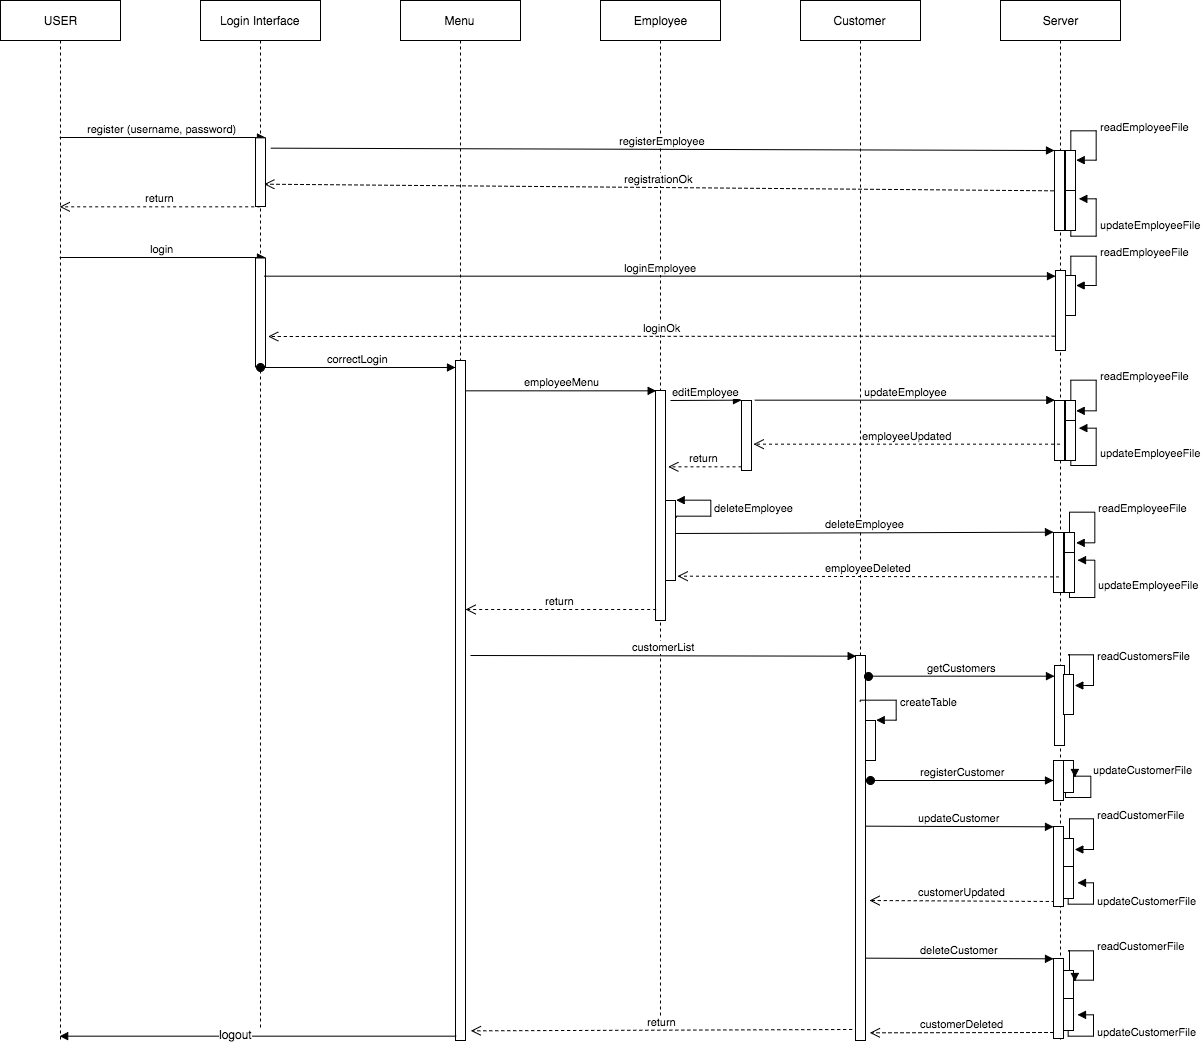

The diagram above was exported from draw.io. Its source (the exported page's mxGraphModel, read from the mxfile embedded in the PNG):
<mxGraphModel dx="1107" dy="739" grid="1" gridSize="10" guides="1" tooltips="1" connect="1" arrows="1" fold="1" page="1" pageScale="1" pageWidth="826" pageHeight="1169" background="#ffffff" math="0" shadow="0">
  <root>
    <mxCell id="0" />
    <mxCell id="1" parent="0" />
    <mxCell id="5" value="USER" style="shape=umlLifeline;perimeter=lifelinePerimeter;whiteSpace=wrap;html=1;container=1;collapsible=0;recursiveResize=0;outlineConnect=0;" vertex="1" parent="1">
      <mxGeometry x="80" y="80" width="120" height="1040" as="geometry" />
    </mxCell>
    <mxCell id="8" value="Menu" style="shape=umlLifeline;perimeter=lifelinePerimeter;whiteSpace=wrap;html=1;container=1;collapsible=0;recursiveResize=0;outlineConnect=0;" vertex="1" parent="1">
      <mxGeometry x="480" y="80" width="120" height="1040" as="geometry" />
    </mxCell>
    <mxCell id="31" value="" style="html=1;points=[];perimeter=orthogonalPerimeter;" vertex="1" parent="8">
      <mxGeometry x="55" y="360" width="10" height="680" as="geometry" />
    </mxCell>
    <mxCell id="17" value="register (username, password)" style="html=1;verticalAlign=bottom;endArrow=block;entryX=1;entryY=0;" edge="1" target="16" parent="1" source="5">
      <mxGeometry relative="1" as="geometry">
        <mxPoint x="405" y="180" as="sourcePoint" />
      </mxGeometry>
    </mxCell>
    <mxCell id="18" value="return" style="html=1;verticalAlign=bottom;endArrow=open;dashed=1;endSize=8;exitX=0.4;exitY=1;exitPerimeter=0;" edge="1" source="16" parent="1" target="5">
      <mxGeometry relative="1" as="geometry">
        <mxPoint x="405" y="237" as="targetPoint" />
      </mxGeometry>
    </mxCell>
    <mxCell id="20" value="login" style="html=1;verticalAlign=bottom;endArrow=block;entryX=1;entryY=0;" edge="1" target="19" parent="1" source="5">
      <mxGeometry relative="1" as="geometry">
        <mxPoint x="405" y="220" as="sourcePoint" />
        <Array as="points" />
      </mxGeometry>
    </mxCell>
    <mxCell id="29" value="Employee" style="shape=umlLifeline;perimeter=lifelinePerimeter;whiteSpace=wrap;html=1;container=1;collapsible=0;recursiveResize=0;outlineConnect=0;" vertex="1" parent="1">
      <mxGeometry x="680" y="80" width="120" height="1030" as="geometry" />
    </mxCell>
    <mxCell id="34" value="" style="html=1;points=[];perimeter=orthogonalPerimeter;" vertex="1" parent="29">
      <mxGeometry x="55" y="390" width="10" height="230" as="geometry" />
    </mxCell>
    <mxCell id="71" value="" style="html=1;points=[];perimeter=orthogonalPerimeter;" vertex="1" parent="29">
      <mxGeometry x="65" y="500" width="10" height="80" as="geometry" />
    </mxCell>
    <mxCell id="72" value="deleteEmployee" style="edgeStyle=orthogonalEdgeStyle;html=1;align=left;spacingLeft=2;endArrow=block;rounded=0;exitX=1.133;exitY=0.214;exitPerimeter=0;" edge="1" parent="29" source="71">
      <mxGeometry relative="1" as="geometry">
        <mxPoint x="85" y="505" as="sourcePoint" />
        <Array as="points">
          <mxPoint x="110" y="515" />
        </Array>
        <mxPoint x="76" y="500" as="targetPoint" />
      </mxGeometry>
    </mxCell>
    <mxCell id="30" value="Customer" style="shape=umlLifeline;perimeter=lifelinePerimeter;whiteSpace=wrap;html=1;container=1;collapsible=0;recursiveResize=0;outlineConnect=0;" vertex="1" parent="1">
      <mxGeometry x="880" y="80" width="120" height="1040" as="geometry" />
    </mxCell>
    <mxCell id="37" value="" style="html=1;points=[];perimeter=orthogonalPerimeter;" vertex="1" parent="30">
      <mxGeometry x="55" y="655" width="10" height="385" as="geometry" />
    </mxCell>
    <mxCell id="88" value="" style="html=1;points=[];perimeter=orthogonalPerimeter;" vertex="1" parent="30">
      <mxGeometry x="65" y="720" width="10" height="40" as="geometry" />
    </mxCell>
    <mxCell id="89" value="createTable" style="edgeStyle=orthogonalEdgeStyle;html=1;align=left;spacingLeft=2;endArrow=block;rounded=0;entryX=1;entryY=0;" edge="1" target="88" parent="30">
      <mxGeometry relative="1" as="geometry">
        <mxPoint x="60" y="701" as="sourcePoint" />
        <Array as="points">
          <mxPoint x="95" y="700" />
        </Array>
      </mxGeometry>
    </mxCell>
    <mxCell id="7" value="Login Interface" style="html=1;points=[];perimeter=orthogonalPerimeter;shape=umlLifeline;participant=label;fontFamily=Helvetica;fontSize=12;fontColor=#000000;align=center;strokeColor=#000000;fillColor=#ffffff;" vertex="1" parent="1">
      <mxGeometry x="280" y="80" width="120" height="1030" as="geometry" />
    </mxCell>
    <mxCell id="16" value="" style="html=1;points=[];perimeter=orthogonalPerimeter;" vertex="1" parent="7">
      <mxGeometry x="55" y="137.33333333333334" width="10" height="68.66666666666667" as="geometry" />
    </mxCell>
    <mxCell id="19" value="" style="html=1;points=[];perimeter=orthogonalPerimeter;" vertex="1" parent="7">
      <mxGeometry x="55" y="257.5" width="10" height="108.9423076923077" as="geometry" />
    </mxCell>
    <mxCell id="35" value="employeeMenu" style="html=1;verticalAlign=bottom;endArrow=block;entryX=0;entryY=0;" edge="1" target="34" parent="1" source="31">
      <mxGeometry relative="1" as="geometry">
        <mxPoint x="665" y="340" as="sourcePoint" />
      </mxGeometry>
    </mxCell>
    <mxCell id="36" value="return" style="html=1;verticalAlign=bottom;endArrow=open;dashed=1;endSize=8;exitX=0;exitY=0.95;" edge="1" source="34" parent="1" target="31">
      <mxGeometry relative="1" as="geometry">
        <mxPoint x="665" y="416" as="targetPoint" />
      </mxGeometry>
    </mxCell>
    <mxCell id="38" value="customerList" style="html=1;verticalAlign=bottom;endArrow=block;entryX=0;entryY=0;" edge="1" target="37" parent="1">
      <mxGeometry relative="1" as="geometry">
        <mxPoint x="550" y="735" as="sourcePoint" />
      </mxGeometry>
    </mxCell>
    <mxCell id="39" value="return" style="html=1;verticalAlign=bottom;endArrow=open;dashed=1;endSize=8;exitX=-0.333;exitY=0.972;entryX=1.533;entryY=0.986;entryPerimeter=0;exitPerimeter=0;" edge="1" source="37" parent="1" target="31">
      <mxGeometry relative="1" as="geometry">
        <mxPoint x="545" y="934" as="targetPoint" />
      </mxGeometry>
    </mxCell>
    <mxCell id="40" value="Server" style="shape=umlLifeline;perimeter=lifelinePerimeter;whiteSpace=wrap;html=1;container=1;collapsible=0;recursiveResize=0;outlineConnect=0;" vertex="1" parent="1">
      <mxGeometry x="1080" y="80" width="120" height="1040" as="geometry" />
    </mxCell>
    <mxCell id="42" value="" style="html=1;points=[];perimeter=orthogonalPerimeter;" vertex="1" parent="40">
      <mxGeometry x="55" y="270" width="10" height="80" as="geometry" />
    </mxCell>
    <mxCell id="45" value="" style="html=1;points=[];perimeter=orthogonalPerimeter;" vertex="1" parent="40">
      <mxGeometry x="54" y="150" width="10" height="80" as="geometry" />
    </mxCell>
    <mxCell id="48" value="" style="html=1;points=[];perimeter=orthogonalPerimeter;" vertex="1" parent="40">
      <mxGeometry x="65" y="150" width="10" height="40" as="geometry" />
    </mxCell>
    <mxCell id="49" value="readEmployeeFile&lt;div&gt;&lt;br&gt;&lt;/div&gt;" style="edgeStyle=orthogonalEdgeStyle;html=1;align=left;spacingLeft=2;endArrow=block;rounded=0;" edge="1" parent="40">
      <mxGeometry relative="1" as="geometry">
        <mxPoint x="70" y="150" as="sourcePoint" />
        <Array as="points">
          <mxPoint x="70" y="130" />
          <mxPoint x="95" y="130" />
          <mxPoint x="95" y="160" />
          <mxPoint x="75" y="160" />
        </Array>
        <mxPoint x="75" y="160" as="targetPoint" />
      </mxGeometry>
    </mxCell>
    <mxCell id="51" value="" style="html=1;points=[];perimeter=orthogonalPerimeter;" vertex="1" parent="40">
      <mxGeometry x="65" y="190" width="10" height="40" as="geometry" />
    </mxCell>
    <mxCell id="52" value="updateEmployeeFile" style="edgeStyle=orthogonalEdgeStyle;html=1;align=left;spacingLeft=2;endArrow=block;rounded=0;" edge="1" parent="40" source="51">
      <mxGeometry relative="1" as="geometry">
        <mxPoint x="78" y="230" as="sourcePoint" />
        <Array as="points">
          <mxPoint x="70" y="235" />
          <mxPoint x="95" y="235" />
          <mxPoint x="95" y="198" />
        </Array>
        <mxPoint x="78" y="198" as="targetPoint" />
      </mxGeometry>
    </mxCell>
    <mxCell id="63" value="" style="html=1;points=[];perimeter=orthogonalPerimeter;" vertex="1" parent="40">
      <mxGeometry x="54" y="400" width="10" height="60" as="geometry" />
    </mxCell>
    <mxCell id="77" value="" style="html=1;points=[];perimeter=orthogonalPerimeter;" vertex="1" parent="40">
      <mxGeometry x="53" y="532" width="10" height="60" as="geometry" />
    </mxCell>
    <mxCell id="78" value="employeeDeleted" style="html=1;verticalAlign=bottom;endArrow=open;dashed=1;endSize=8;entryX=1.26;entryY=0.945;entryPerimeter=0;" edge="1" parent="40" target="71">
      <mxGeometry relative="1" as="geometry">
        <mxPoint x="-248.20000000000005" y="576.4" as="targetPoint" />
        <mxPoint x="58.5" y="576.4" as="sourcePoint" />
      </mxGeometry>
    </mxCell>
    <mxCell id="80" value="" style="html=1;points=[];perimeter=orthogonalPerimeter;" vertex="1" parent="40">
      <mxGeometry x="64" y="532" width="10" height="40" as="geometry" />
    </mxCell>
    <mxCell id="81" value="readEmployeeFile&lt;div&gt;&lt;br&gt;&lt;/div&gt;" style="edgeStyle=orthogonalEdgeStyle;html=1;align=left;spacingLeft=2;endArrow=block;rounded=0;" edge="1" parent="40">
      <mxGeometry relative="1" as="geometry">
        <mxPoint x="69.40000000000009" y="531.6" as="sourcePoint" />
        <Array as="points">
          <mxPoint x="69" y="512" />
          <mxPoint x="94" y="512" />
          <mxPoint x="94" y="542" />
          <mxPoint x="74" y="542" />
        </Array>
        <mxPoint x="75" y="542" as="targetPoint" />
      </mxGeometry>
    </mxCell>
    <mxCell id="82" value="" style="html=1;points=[];perimeter=orthogonalPerimeter;" vertex="1" parent="40">
      <mxGeometry x="64" y="552" width="10" height="40" as="geometry" />
    </mxCell>
    <mxCell id="83" value="updateEmployeeFile" style="edgeStyle=orthogonalEdgeStyle;html=1;align=left;spacingLeft=2;endArrow=block;rounded=0;" edge="1" source="82" parent="40">
      <mxGeometry relative="1" as="geometry">
        <mxPoint x="-1003" y="512" as="sourcePoint" />
        <Array as="points">
          <mxPoint x="69" y="597" />
          <mxPoint x="94" y="597" />
          <mxPoint x="94" y="560" />
        </Array>
        <mxPoint x="77.40000000000009" y="559.6" as="targetPoint" />
      </mxGeometry>
    </mxCell>
    <mxCell id="84" value="" style="html=1;points=[];perimeter=orthogonalPerimeter;" vertex="1" parent="40">
      <mxGeometry x="54" y="665" width="10" height="80" as="geometry" />
    </mxCell>
    <mxCell id="86" value="" style="html=1;points=[];perimeter=orthogonalPerimeter;" vertex="1" parent="40">
      <mxGeometry x="63" y="674" width="10" height="40" as="geometry" />
    </mxCell>
    <mxCell id="87" value="&lt;div&gt;readCustomersFile&lt;/div&gt;" style="edgeStyle=orthogonalEdgeStyle;html=1;align=left;spacingLeft=2;endArrow=block;rounded=0;" edge="1" parent="40">
      <mxGeometry relative="1" as="geometry">
        <mxPoint x="68.33333333333348" y="674" as="sourcePoint" />
        <Array as="points">
          <mxPoint x="68" y="654" />
          <mxPoint x="93" y="654" />
          <mxPoint x="93" y="684" />
          <mxPoint x="73" y="684" />
        </Array>
        <mxPoint x="73.66666666666652" y="684.6666666666667" as="targetPoint" />
      </mxGeometry>
    </mxCell>
    <mxCell id="90" value="" style="html=1;points=[];perimeter=orthogonalPerimeter;" vertex="1" parent="40">
      <mxGeometry x="53" y="958" width="10" height="80" as="geometry" />
    </mxCell>
    <mxCell id="109" value="customerUpdated" style="html=1;verticalAlign=bottom;endArrow=open;dashed=1;endSize=8;exitX=0.067;exitY=0.938;exitPerimeter=0;" edge="1" source="107" parent="40">
      <mxGeometry relative="1" as="geometry">
        <mxPoint x="-131" y="900" as="targetPoint" />
      </mxGeometry>
    </mxCell>
    <mxCell id="108" value="updateCustomer" style="html=1;verticalAlign=bottom;endArrow=block;entryX=0;entryY=0;exitX=1.133;exitY=0.661;exitPerimeter=0;" edge="1" target="107" parent="40">
      <mxGeometry relative="1" as="geometry">
        <mxPoint x="-134.66666666666674" y="825.6666666666667" as="sourcePoint" />
      </mxGeometry>
    </mxCell>
    <mxCell id="107" value="" style="html=1;points=[];perimeter=orthogonalPerimeter;" vertex="1" parent="40">
      <mxGeometry x="53" y="826" width="10" height="80" as="geometry" />
    </mxCell>
    <mxCell id="110" value="" style="html=1;points=[];perimeter=orthogonalPerimeter;" vertex="1" parent="40">
      <mxGeometry x="63" y="838" width="10" height="40" as="geometry" />
    </mxCell>
    <mxCell id="112" value="" style="html=1;points=[];perimeter=orthogonalPerimeter;" vertex="1" parent="40">
      <mxGeometry x="63" y="866" width="10" height="32" as="geometry" />
    </mxCell>
    <mxCell id="111" value="readCustomerFile&lt;div&gt;&lt;br&gt;&lt;/div&gt;" style="edgeStyle=orthogonalEdgeStyle;html=1;align=left;spacingLeft=2;endArrow=block;rounded=0;" edge="1" parent="40">
      <mxGeometry relative="1" as="geometry">
        <mxPoint x="68.66666666666674" y="838.3333333333333" as="sourcePoint" />
        <Array as="points">
          <mxPoint x="69" y="818" />
          <mxPoint x="93" y="818" />
          <mxPoint x="93" y="849" />
        </Array>
        <mxPoint x="74" y="849" as="targetPoint" />
      </mxGeometry>
    </mxCell>
    <mxCell id="113" value="updateCustomerFile" style="edgeStyle=orthogonalEdgeStyle;html=1;align=left;spacingLeft=2;endArrow=block;rounded=0;" edge="1" source="112" parent="40">
      <mxGeometry relative="1" as="geometry">
        <mxPoint x="-1004" y="818" as="sourcePoint" />
        <Array as="points">
          <mxPoint x="68" y="903" />
          <mxPoint x="93" y="903" />
          <mxPoint x="93" y="882" />
          <mxPoint x="77" y="882" />
        </Array>
        <mxPoint x="77.33333333333326" y="882.3333333333333" as="targetPoint" />
      </mxGeometry>
    </mxCell>
    <mxCell id="32" value="correctLogin" style="html=1;verticalAlign=bottom;startArrow=oval;endArrow=block;startSize=8;exitX=0.497;exitY=0.295;exitPerimeter=0;" edge="1" target="31" parent="1">
      <mxGeometry relative="1" as="geometry">
        <mxPoint x="339.66666666666674" y="447" as="sourcePoint" />
        <Array as="points">
          <mxPoint x="500" y="447" />
        </Array>
      </mxGeometry>
    </mxCell>
    <mxCell id="44" value="loginOk" style="html=1;verticalAlign=bottom;endArrow=open;dashed=1;endSize=8;exitX=-0.067;exitY=0.813;entryX=1.267;entryY=0.095;entryPerimeter=0;exitPerimeter=0;" edge="1" source="42" parent="1">
      <mxGeometry relative="1" as="geometry">
        <mxPoint x="347.66666666666674" y="416" as="targetPoint" />
      </mxGeometry>
    </mxCell>
    <mxCell id="43" value="loginEmployee" style="html=1;verticalAlign=bottom;endArrow=block;exitX=0.867;exitY=0.161;exitPerimeter=0;" edge="1" target="42" parent="1" source="19">
      <mxGeometry relative="1" as="geometry">
        <mxPoint x="1065" y="350" as="sourcePoint" />
      </mxGeometry>
    </mxCell>
    <mxCell id="46" value="registerEmployee" style="html=1;verticalAlign=bottom;endArrow=block;entryX=0;entryY=0;exitX=1.533;exitY=0.159;exitPerimeter=0;" edge="1" target="45" parent="1" source="16">
      <mxGeometry relative="1" as="geometry">
        <mxPoint x="1064" y="219" as="sourcePoint" />
      </mxGeometry>
    </mxCell>
    <mxCell id="47" value="registrationOk" style="html=1;verticalAlign=bottom;endArrow=open;dashed=1;endSize=8;exitX=-0.1;exitY=0.496;exitPerimeter=0;entryX=0.867;entryY=0.678;entryPerimeter=0;" edge="1" source="45" parent="1" target="16">
      <mxGeometry relative="1" as="geometry">
        <mxPoint x="1064" y="295" as="targetPoint" />
      </mxGeometry>
    </mxCell>
    <mxCell id="53" value="" style="html=1;points=[];perimeter=orthogonalPerimeter;" vertex="1" parent="1">
      <mxGeometry x="1145" y="355" width="10" height="40" as="geometry" />
    </mxCell>
    <mxCell id="54" value="readEmployeeFile&lt;div&gt;&lt;br&gt;&lt;/div&gt;" style="edgeStyle=orthogonalEdgeStyle;html=1;align=left;spacingLeft=2;endArrow=block;rounded=0;" edge="1" parent="1">
      <mxGeometry relative="1" as="geometry">
        <mxPoint x="1150.3333333333335" y="354.66666666666674" as="sourcePoint" />
        <Array as="points">
          <mxPoint x="1150" y="335" />
          <mxPoint x="1175" y="335" />
          <mxPoint x="1175" y="365" />
          <mxPoint x="1155" y="365" />
        </Array>
        <mxPoint x="1155.6666666666665" y="365.33333333333326" as="targetPoint" />
      </mxGeometry>
    </mxCell>
    <mxCell id="60" value="" style="html=1;points=[];perimeter=orthogonalPerimeter;" vertex="1" parent="1">
      <mxGeometry x="821" y="480" width="10" height="70" as="geometry" />
    </mxCell>
    <mxCell id="61" value="editEmployee" style="html=1;verticalAlign=bottom;endArrow=block;entryX=0;entryY=0;" edge="1" target="60" parent="1">
      <mxGeometry relative="1" as="geometry">
        <mxPoint x="750" y="480" as="sourcePoint" />
      </mxGeometry>
    </mxCell>
    <mxCell id="62" value="return" style="html=1;verticalAlign=bottom;endArrow=open;dashed=1;endSize=8;exitX=0;exitY=0.95;entryX=1.267;entryY=0.329;entryPerimeter=0;" edge="1" source="60" parent="1" target="34">
      <mxGeometry relative="1" as="geometry">
        <mxPoint x="760" y="550" as="targetPoint" />
      </mxGeometry>
    </mxCell>
    <mxCell id="65" value="employeeUpdated" style="html=1;verticalAlign=bottom;endArrow=open;dashed=1;endSize=8;entryX=1.2;entryY=0.633;entryPerimeter=0;" edge="1" source="40" parent="1" target="60">
      <mxGeometry relative="1" as="geometry">
        <mxPoint x="1064" y="556" as="targetPoint" />
      </mxGeometry>
    </mxCell>
    <mxCell id="64" value="updateEmployee" style="html=1;verticalAlign=bottom;endArrow=block;entryX=0;entryY=0;exitX=1.333;exitY=-0.014;exitPerimeter=0;" edge="1" target="63" parent="1" source="60">
      <mxGeometry relative="1" as="geometry">
        <mxPoint x="1064" y="480" as="sourcePoint" />
      </mxGeometry>
    </mxCell>
    <mxCell id="67" value="" style="html=1;points=[];perimeter=orthogonalPerimeter;" vertex="1" parent="1">
      <mxGeometry x="1145" y="480" width="10" height="40" as="geometry" />
    </mxCell>
    <mxCell id="68" value="readEmployeeFile&lt;div&gt;&lt;br&gt;&lt;/div&gt;" style="edgeStyle=orthogonalEdgeStyle;html=1;align=left;spacingLeft=2;endArrow=block;rounded=0;" edge="1" parent="1">
      <mxGeometry relative="1" as="geometry">
        <mxPoint x="1150.3333333333335" y="479.66666666666674" as="sourcePoint" />
        <Array as="points">
          <mxPoint x="1150" y="460" />
          <mxPoint x="1175" y="460" />
          <mxPoint x="1175" y="490" />
          <mxPoint x="1155" y="490" />
        </Array>
        <mxPoint x="1155.6666666666665" y="490.33333333333326" as="targetPoint" />
      </mxGeometry>
    </mxCell>
    <mxCell id="69" value="" style="html=1;points=[];perimeter=orthogonalPerimeter;" vertex="1" parent="1">
      <mxGeometry x="1145" y="500" width="10" height="40" as="geometry" />
    </mxCell>
    <mxCell id="70" value="updateEmployeeFile" style="edgeStyle=orthogonalEdgeStyle;html=1;align=left;spacingLeft=2;endArrow=block;rounded=0;" edge="1" source="69" parent="1">
      <mxGeometry relative="1" as="geometry">
        <mxPoint x="78" y="460" as="sourcePoint" />
        <Array as="points">
          <mxPoint x="1150" y="545" />
          <mxPoint x="1175" y="545" />
          <mxPoint x="1175" y="508" />
        </Array>
        <mxPoint x="1158.3333333333335" y="507.66666666666674" as="targetPoint" />
      </mxGeometry>
    </mxCell>
    <mxCell id="79" value="deleteEmployee" style="html=1;verticalAlign=bottom;endArrow=block;entryX=0;entryY=0;exitX=1.1;exitY=0.405;exitPerimeter=0;" edge="1" target="77" parent="1" source="71">
      <mxGeometry relative="1" as="geometry">
        <mxPoint x="833.4000000000001" y="610.8" as="sourcePoint" />
      </mxGeometry>
    </mxCell>
    <mxCell id="85" value="getCustomers" style="html=1;verticalAlign=bottom;startArrow=oval;endArrow=block;startSize=8;exitX=1.267;exitY=0.052;exitPerimeter=0;" edge="1" target="84" parent="1" source="37">
      <mxGeometry relative="1" as="geometry">
        <mxPoint x="1074" y="745" as="sourcePoint" />
      </mxGeometry>
    </mxCell>
    <mxCell id="91" value="deleteCustomer" style="html=1;verticalAlign=bottom;endArrow=block;entryX=0;entryY=0;exitX=1.133;exitY=0.661;exitPerimeter=0;" edge="1" target="90" parent="1">
      <mxGeometry relative="1" as="geometry">
        <mxPoint x="945.3333333333333" y="1037.6666666666667" as="sourcePoint" />
      </mxGeometry>
    </mxCell>
    <mxCell id="92" value="customerDeleted" style="html=1;verticalAlign=bottom;endArrow=open;dashed=1;endSize=8;entryX=1.533;entryY=0.89;entryPerimeter=0;" edge="1" parent="1">
      <mxGeometry relative="1" as="geometry">
        <mxPoint x="949.3333333333333" y="1112.3333333333333" as="targetPoint" />
        <mxPoint x="1133" y="1112" as="sourcePoint" />
      </mxGeometry>
    </mxCell>
    <mxCell id="99" value="" style="html=1;points=[];perimeter=orthogonalPerimeter;" vertex="1" parent="1">
      <mxGeometry x="1143" y="1050" width="10" height="40" as="geometry" />
    </mxCell>
    <mxCell id="100" value="readCustomerFile&lt;div&gt;&lt;br&gt;&lt;/div&gt;" style="edgeStyle=orthogonalEdgeStyle;html=1;align=left;spacingLeft=2;endArrow=block;rounded=0;" edge="1" parent="1">
      <mxGeometry relative="1" as="geometry">
        <mxPoint x="1148.3333333333335" y="1050.3333333333333" as="sourcePoint" />
        <Array as="points">
          <mxPoint x="1148" y="1030" />
          <mxPoint x="1173" y="1030" />
          <mxPoint x="1173" y="1060" />
          <mxPoint x="1153" y="1060" />
        </Array>
        <mxPoint x="1153.6666666666665" y="1061" as="targetPoint" />
      </mxGeometry>
    </mxCell>
    <mxCell id="101" value="" style="html=1;points=[];perimeter=orthogonalPerimeter;" vertex="1" parent="1">
      <mxGeometry x="1143" y="1078" width="10" height="32" as="geometry" />
    </mxCell>
    <mxCell id="102" value="updateCustomerFile" style="edgeStyle=orthogonalEdgeStyle;html=1;align=left;spacingLeft=2;endArrow=block;rounded=0;" edge="1" parent="1">
      <mxGeometry relative="1" as="geometry">
        <mxPoint x="1148" y="1110" as="sourcePoint" />
        <Array as="points">
          <mxPoint x="1148" y="1115" />
          <mxPoint x="1173" y="1115" />
          <mxPoint x="1173" y="1094" />
          <mxPoint x="1157" y="1094" />
        </Array>
        <mxPoint x="1157" y="1094" as="targetPoint" />
      </mxGeometry>
    </mxCell>
    <mxCell id="114" value="" style="html=1;points=[];perimeter=orthogonalPerimeter;" vertex="1" parent="1">
      <mxGeometry x="1133" y="840" width="10" height="40" as="geometry" />
    </mxCell>
    <mxCell id="115" value="registerCustomer" style="html=1;verticalAlign=bottom;startArrow=oval;endArrow=block;startSize=8;" edge="1" target="114" parent="1">
      <mxGeometry relative="1" as="geometry">
        <mxPoint x="950" y="860" as="sourcePoint" />
      </mxGeometry>
    </mxCell>
    <mxCell id="116" value="" style="html=1;points=[];perimeter=orthogonalPerimeter;" vertex="1" parent="1">
      <mxGeometry x="1143" y="840" width="10" height="32" as="geometry" />
    </mxCell>
    <mxCell id="117" value="updateCustomerFile" style="edgeStyle=orthogonalEdgeStyle;html=1;align=left;spacingLeft=2;endArrow=block;rounded=0;" edge="1" parent="1">
      <mxGeometry x="0.5306" y="-6" relative="1" as="geometry">
        <mxPoint x="1145.3333333333333" y="872" as="sourcePoint" />
        <Array as="points">
          <mxPoint x="1145" y="877" />
          <mxPoint x="1170" y="877" />
          <mxPoint x="1170" y="856" />
          <mxPoint x="1154" y="856" />
        </Array>
        <mxPoint x="1154.6666666666667" y="856.3333333333333" as="targetPoint" />
        <mxPoint as="offset" />
      </mxGeometry>
    </mxCell>
    <mxCell id="58" value="" style="endArrow=none;startArrow=block;endFill=0;startFill=1;html=1;entryX=0.067;entryY=0.993;entryPerimeter=0;" edge="1" parent="1" source="5" target="31">
      <mxGeometry width="160" relative="1" as="geometry">
        <mxPoint x="370" y="800" as="sourcePoint" />
        <mxPoint x="540" y="800" as="targetPoint" />
      </mxGeometry>
    </mxCell>
    <mxCell id="59" value="logout" style="text;html=1;resizable=0;points=[];align=center;verticalAlign=middle;labelBackgroundColor=#ffffff;" vertex="1" connectable="0" parent="58">
      <mxGeometry x="-0.1112" y="2" relative="1" as="geometry">
        <mxPoint as="offset" />
      </mxGeometry>
    </mxCell>
  </root>
</mxGraphModel>